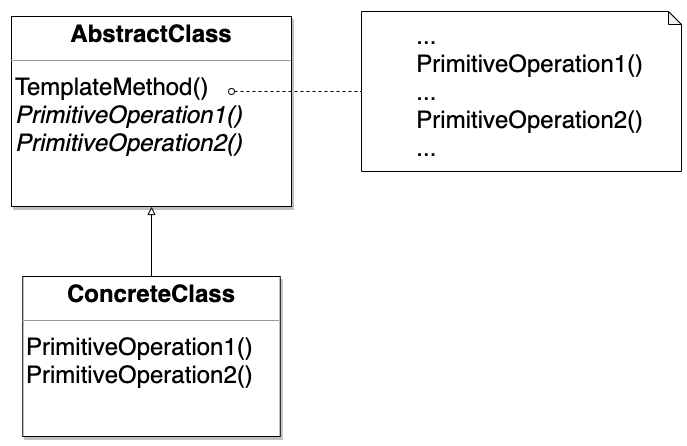

The diagram above was exported from draw.io. Its source (the exported page's mxGraphModel, read from the mxfile embedded in the PNG):
<mxGraphModel dx="1253" dy="725" grid="1" gridSize="10" guides="1" tooltips="1" connect="1" arrows="1" fold="1" page="1" pageScale="1" pageWidth="827" pageHeight="1169" math="0" shadow="0">
  <root>
    <mxCell id="0" />
    <mxCell id="1" parent="0" />
    <mxCell id="2" value="&lt;p style=&quot;margin: 4px 0px 0px ; text-align: center ; font-size: 24px&quot;&gt;&lt;b&gt;&lt;font style=&quot;font-size: 24px&quot;&gt;AbstractClass&lt;/font&gt;&lt;/b&gt;&lt;/p&gt;&lt;hr size=&quot;1&quot; style=&quot;font-size: 24px&quot;&gt;&lt;p style=&quot;margin: 0px 0px 0px 4px ; font-size: 24px&quot;&gt;&lt;font style=&quot;font-size: 24px&quot;&gt;TemplateMethod()&lt;br&gt;&lt;/font&gt;&lt;/p&gt;&lt;p style=&quot;margin: 0px 0px 0px 4px ; font-size: 24px&quot;&gt;&lt;i&gt;&lt;font style=&quot;font-size: 24px&quot;&gt;PrimitiveOperation1()&lt;br&gt;PrimitiveOperation2()&lt;/font&gt;&lt;/i&gt;&lt;/p&gt;" style="verticalAlign=top;align=left;overflow=fill;fontSize=12;fontFamily=Helvetica;html=1;shadow=1;" vertex="1" parent="1">
      <mxGeometry x="90" y="195" width="280" height="190" as="geometry" />
    </mxCell>
    <mxCell id="3" style="edgeStyle=orthogonalEdgeStyle;rounded=0;orthogonalLoop=1;jettySize=auto;html=1;exitX=0.5;exitY=0;exitDx=0;exitDy=0;entryX=0.5;entryY=1;entryDx=0;entryDy=0;endArrow=block;endFill=0;" edge="1" source="4" target="2" parent="1">
      <mxGeometry relative="1" as="geometry" />
    </mxCell>
    <mxCell id="4" value="&lt;p style=&quot;margin: 4px 0px 0px ; text-align: center ; font-size: 24px&quot;&gt;&lt;font style=&quot;font-size: 24px&quot;&gt;&lt;b&gt;ConcreteClass&lt;/b&gt;&lt;br&gt;&lt;/font&gt;&lt;/p&gt;&lt;hr size=&quot;1&quot; style=&quot;font-size: 24px&quot;&gt;&lt;p style=&quot;margin: 0px 0px 0px 4px ; font-size: 24px&quot;&gt;&lt;font style=&quot;font-size: 24px&quot;&gt;PrimitiveOperation1()&lt;/font&gt;&lt;/p&gt;&lt;p style=&quot;margin: 0px 0px 0px 4px ; font-size: 24px&quot;&gt;&lt;font style=&quot;font-size: 24px&quot;&gt;PrimitiveOperation2()&lt;br&gt;&lt;/font&gt;&lt;/p&gt;&lt;p style=&quot;margin: 0px 0px 0px 4px ; font-size: 24px&quot;&gt;&lt;br&gt;&lt;/p&gt;" style="verticalAlign=top;align=left;overflow=fill;fontSize=12;fontFamily=Helvetica;html=1;shadow=1;" vertex="1" parent="1">
      <mxGeometry x="101.25" y="455" width="257.5" height="160" as="geometry" />
    </mxCell>
    <mxCell id="5" value="&lt;font style=&quot;font-size: 24px&quot;&gt;&lt;span style=&quot;white-space: pre&quot;&gt;&#09;&lt;/span&gt;...&lt;br&gt;&lt;span style=&quot;white-space: pre&quot;&gt;&#09;&lt;/span&gt;PrimitiveOperation1()&lt;br&gt;&lt;span style=&quot;white-space: pre&quot;&gt;&#09;&lt;/span&gt;...&lt;br&gt;&lt;span style=&quot;white-space: pre&quot;&gt;&#09;&lt;/span&gt;PrimitiveOperation2()&lt;br&gt;&lt;span style=&quot;white-space: pre&quot;&gt;&#09;&lt;/span&gt;...&lt;/font&gt;" style="shape=note;whiteSpace=wrap;html=1;backgroundOutline=1;darkOpacity=0.05;align=left;size=13;" vertex="1" parent="1">
      <mxGeometry x="440" y="190" width="320" height="160" as="geometry" />
    </mxCell>
    <mxCell id="6" value="" style="endArrow=none;html=1;startArrow=oval;startFill=0;dashed=1;endFill=0;entryX=0;entryY=0.5;entryDx=0;entryDy=0;entryPerimeter=0;" edge="1" target="5" parent="1">
      <mxGeometry width="50" height="50" relative="1" as="geometry">
        <mxPoint x="310" y="270" as="sourcePoint" />
        <mxPoint x="418" y="300" as="targetPoint" />
      </mxGeometry>
    </mxCell>
  </root>
</mxGraphModel>